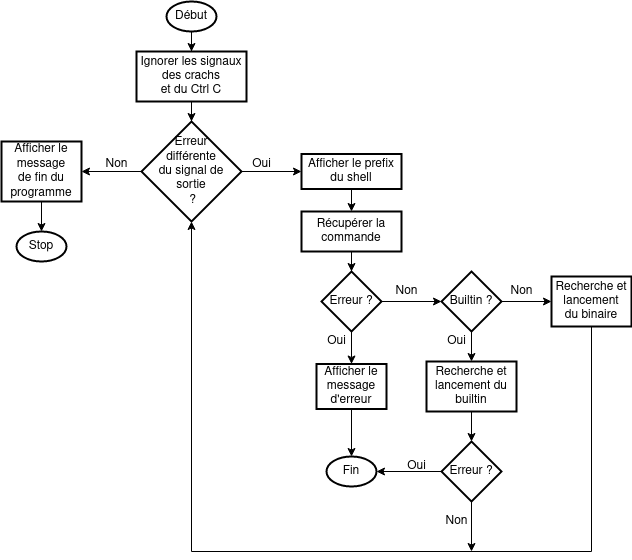

The diagram above was exported from draw.io. Its source (the exported page's mxGraphModel, read from the mxfile embedded in the PNG):
<mxGraphModel dx="1422" dy="737" grid="1" gridSize="10" guides="1" tooltips="1" connect="1" arrows="1" fold="1" page="1" pageScale="1" pageWidth="850" pageHeight="1100" math="0" shadow="0">
  <root>
    <mxCell id="0" />
    <mxCell id="1" parent="0" />
    <mxCell id="2IJ73BJoNDdU9lmOAk61-3" value="" style="edgeStyle=orthogonalEdgeStyle;rounded=0;orthogonalLoop=1;jettySize=auto;html=1;" parent="1" source="2IJ73BJoNDdU9lmOAk61-1" target="2IJ73BJoNDdU9lmOAk61-2" edge="1">
      <mxGeometry relative="1" as="geometry" />
    </mxCell>
    <mxCell id="2IJ73BJoNDdU9lmOAk61-1" value="Début" style="strokeWidth=2;html=1;shape=mxgraph.flowchart.start_1;whiteSpace=wrap;" parent="1" vertex="1">
      <mxGeometry x="305" y="40" width="50" height="30" as="geometry" />
    </mxCell>
    <mxCell id="2IJ73BJoNDdU9lmOAk61-6" value="" style="edgeStyle=orthogonalEdgeStyle;rounded=0;orthogonalLoop=1;jettySize=auto;html=1;" parent="1" source="2IJ73BJoNDdU9lmOAk61-2" target="2IJ73BJoNDdU9lmOAk61-5" edge="1">
      <mxGeometry relative="1" as="geometry" />
    </mxCell>
    <mxCell id="2IJ73BJoNDdU9lmOAk61-2" value="Ignorer les signaux&lt;br&gt;des crachs&lt;br&gt;et du Ctrl C" style="whiteSpace=wrap;html=1;strokeWidth=2;" parent="1" vertex="1">
      <mxGeometry x="275" y="90" width="110" height="50" as="geometry" />
    </mxCell>
    <mxCell id="2IJ73BJoNDdU9lmOAk61-8" value="" style="edgeStyle=orthogonalEdgeStyle;rounded=0;orthogonalLoop=1;jettySize=auto;html=1;" parent="1" source="2IJ73BJoNDdU9lmOAk61-5" target="2IJ73BJoNDdU9lmOAk61-7" edge="1">
      <mxGeometry relative="1" as="geometry" />
    </mxCell>
    <mxCell id="2IJ73BJoNDdU9lmOAk61-14" value="" style="edgeStyle=orthogonalEdgeStyle;rounded=0;orthogonalLoop=1;jettySize=auto;html=1;" parent="1" source="2IJ73BJoNDdU9lmOAk61-5" target="2IJ73BJoNDdU9lmOAk61-13" edge="1">
      <mxGeometry relative="1" as="geometry" />
    </mxCell>
    <mxCell id="2IJ73BJoNDdU9lmOAk61-5" value="&lt;div&gt;Erreur&lt;/div&gt;&lt;div&gt;différente&lt;/div&gt;&lt;div&gt;du signal de&lt;/div&gt;&lt;div&gt;sortie&lt;/div&gt;&amp;nbsp;?" style="rhombus;whiteSpace=wrap;html=1;strokeWidth=2;" parent="1" vertex="1">
      <mxGeometry x="280" y="160" width="100" height="100" as="geometry" />
    </mxCell>
    <mxCell id="2IJ73BJoNDdU9lmOAk61-10" value="" style="edgeStyle=orthogonalEdgeStyle;rounded=0;orthogonalLoop=1;jettySize=auto;html=1;" parent="1" source="2IJ73BJoNDdU9lmOAk61-7" target="2IJ73BJoNDdU9lmOAk61-9" edge="1">
      <mxGeometry relative="1" as="geometry" />
    </mxCell>
    <mxCell id="2IJ73BJoNDdU9lmOAk61-7" value="Afficher le prefix&lt;br&gt;du shell" style="whiteSpace=wrap;html=1;strokeWidth=2;" parent="1" vertex="1">
      <mxGeometry x="440" y="192.5" width="100" height="35" as="geometry" />
    </mxCell>
    <mxCell id="2IJ73BJoNDdU9lmOAk61-12" value="" style="edgeStyle=orthogonalEdgeStyle;rounded=0;orthogonalLoop=1;jettySize=auto;html=1;" parent="1" source="2IJ73BJoNDdU9lmOAk61-9" target="2IJ73BJoNDdU9lmOAk61-11" edge="1">
      <mxGeometry relative="1" as="geometry" />
    </mxCell>
    <mxCell id="2IJ73BJoNDdU9lmOAk61-9" value="&lt;div&gt;Récupérer la&lt;/div&gt;&lt;div&gt;commande&lt;br&gt;&lt;/div&gt;" style="whiteSpace=wrap;html=1;strokeWidth=2;" parent="1" vertex="1">
      <mxGeometry x="440" y="250" width="100" height="40" as="geometry" />
    </mxCell>
    <mxCell id="2IJ73BJoNDdU9lmOAk61-18" value="" style="edgeStyle=orthogonalEdgeStyle;rounded=0;orthogonalLoop=1;jettySize=auto;html=1;" parent="1" source="2IJ73BJoNDdU9lmOAk61-11" target="2IJ73BJoNDdU9lmOAk61-17" edge="1">
      <mxGeometry relative="1" as="geometry" />
    </mxCell>
    <mxCell id="2IJ73BJoNDdU9lmOAk61-32" value="" style="edgeStyle=orthogonalEdgeStyle;rounded=0;orthogonalLoop=1;jettySize=auto;html=1;" parent="1" source="2IJ73BJoNDdU9lmOAk61-11" target="2IJ73BJoNDdU9lmOAk61-31" edge="1">
      <mxGeometry relative="1" as="geometry" />
    </mxCell>
    <mxCell id="2IJ73BJoNDdU9lmOAk61-11" value="Erreur ?" style="rhombus;whiteSpace=wrap;html=1;strokeWidth=2;" parent="1" vertex="1">
      <mxGeometry x="460" y="310" width="60" height="60" as="geometry" />
    </mxCell>
    <mxCell id="2IJ73BJoNDdU9lmOAk61-16" value="" style="edgeStyle=orthogonalEdgeStyle;rounded=0;orthogonalLoop=1;jettySize=auto;html=1;" parent="1" source="2IJ73BJoNDdU9lmOAk61-13" target="2IJ73BJoNDdU9lmOAk61-15" edge="1">
      <mxGeometry relative="1" as="geometry" />
    </mxCell>
    <mxCell id="2IJ73BJoNDdU9lmOAk61-13" value="&lt;div&gt;Afficher le&lt;/div&gt;&lt;div&gt;message&lt;/div&gt;&lt;div&gt;de fin du&lt;/div&gt;&lt;div&gt;programme&lt;br&gt;&lt;/div&gt;" style="whiteSpace=wrap;html=1;strokeWidth=2;" parent="1" vertex="1">
      <mxGeometry x="140" y="180" width="80" height="60" as="geometry" />
    </mxCell>
    <mxCell id="2IJ73BJoNDdU9lmOAk61-15" value="Stop" style="ellipse;whiteSpace=wrap;html=1;strokeWidth=2;" parent="1" vertex="1">
      <mxGeometry x="155" y="270" width="50" height="30" as="geometry" />
    </mxCell>
    <mxCell id="2IJ73BJoNDdU9lmOAk61-20" value="" style="edgeStyle=orthogonalEdgeStyle;rounded=0;orthogonalLoop=1;jettySize=auto;html=1;" parent="1" source="2IJ73BJoNDdU9lmOAk61-17" target="2IJ73BJoNDdU9lmOAk61-19" edge="1">
      <mxGeometry relative="1" as="geometry" />
    </mxCell>
    <mxCell id="2IJ73BJoNDdU9lmOAk61-22" value="" style="edgeStyle=orthogonalEdgeStyle;rounded=0;orthogonalLoop=1;jettySize=auto;html=1;" parent="1" source="2IJ73BJoNDdU9lmOAk61-17" target="2IJ73BJoNDdU9lmOAk61-21" edge="1">
      <mxGeometry relative="1" as="geometry" />
    </mxCell>
    <mxCell id="2IJ73BJoNDdU9lmOAk61-17" value="Builtin ?" style="rhombus;whiteSpace=wrap;html=1;strokeWidth=2;" parent="1" vertex="1">
      <mxGeometry x="580" y="310" width="60" height="60" as="geometry" />
    </mxCell>
    <mxCell id="2IJ73BJoNDdU9lmOAk61-26" value="" style="edgeStyle=orthogonalEdgeStyle;rounded=0;orthogonalLoop=1;jettySize=auto;html=1;" parent="1" source="2IJ73BJoNDdU9lmOAk61-19" target="2IJ73BJoNDdU9lmOAk61-25" edge="1">
      <mxGeometry relative="1" as="geometry" />
    </mxCell>
    <mxCell id="2IJ73BJoNDdU9lmOAk61-19" value="&lt;div&gt;Recherche et&lt;/div&gt;&lt;div&gt;lancement du&lt;/div&gt;&lt;div&gt;builtin&lt;br&gt;&lt;/div&gt;" style="whiteSpace=wrap;html=1;strokeWidth=2;" parent="1" vertex="1">
      <mxGeometry x="565" y="400" width="90" height="50" as="geometry" />
    </mxCell>
    <mxCell id="2IJ73BJoNDdU9lmOAk61-35" style="edgeStyle=orthogonalEdgeStyle;rounded=0;orthogonalLoop=1;jettySize=auto;html=1;exitX=0.5;exitY=1;exitDx=0;exitDy=0;entryX=0.5;entryY=1;entryDx=0;entryDy=0;" parent="1" source="2IJ73BJoNDdU9lmOAk61-21" target="2IJ73BJoNDdU9lmOAk61-5" edge="1">
      <mxGeometry relative="1" as="geometry">
        <Array as="points">
          <mxPoint x="730" y="590" />
          <mxPoint x="330" y="590" />
        </Array>
      </mxGeometry>
    </mxCell>
    <mxCell id="2IJ73BJoNDdU9lmOAk61-21" value="&lt;div&gt;Recherche et&lt;/div&gt;&lt;div&gt;lancement&lt;/div&gt;&lt;div&gt;du binaire&lt;br&gt;&lt;/div&gt;" style="whiteSpace=wrap;html=1;strokeWidth=2;" parent="1" vertex="1">
      <mxGeometry x="690" y="315" width="80" height="50" as="geometry" />
    </mxCell>
    <mxCell id="2IJ73BJoNDdU9lmOAk61-30" style="edgeStyle=orthogonalEdgeStyle;rounded=0;orthogonalLoop=1;jettySize=auto;html=1;exitX=0.5;exitY=1;exitDx=0;exitDy=0;" parent="1" source="2IJ73BJoNDdU9lmOAk61-25" edge="1">
      <mxGeometry relative="1" as="geometry">
        <mxPoint x="610" y="590" as="targetPoint" />
      </mxGeometry>
    </mxCell>
    <mxCell id="2IJ73BJoNDdU9lmOAk61-36" style="edgeStyle=orthogonalEdgeStyle;rounded=0;orthogonalLoop=1;jettySize=auto;html=1;exitX=0;exitY=0.5;exitDx=0;exitDy=0;entryX=1;entryY=0.5;entryDx=0;entryDy=0;" parent="1" source="2IJ73BJoNDdU9lmOAk61-25" target="2IJ73BJoNDdU9lmOAk61-33" edge="1">
      <mxGeometry relative="1" as="geometry" />
    </mxCell>
    <mxCell id="2IJ73BJoNDdU9lmOAk61-25" value="Erreur ?" style="rhombus;whiteSpace=wrap;html=1;strokeWidth=2;" parent="1" vertex="1">
      <mxGeometry x="580" y="480" width="60" height="60" as="geometry" />
    </mxCell>
    <mxCell id="2IJ73BJoNDdU9lmOAk61-34" value="" style="edgeStyle=orthogonalEdgeStyle;rounded=0;orthogonalLoop=1;jettySize=auto;html=1;" parent="1" source="2IJ73BJoNDdU9lmOAk61-31" target="2IJ73BJoNDdU9lmOAk61-33" edge="1">
      <mxGeometry relative="1" as="geometry" />
    </mxCell>
    <mxCell id="2IJ73BJoNDdU9lmOAk61-31" value="&lt;div&gt;Afficher le&lt;/div&gt;&lt;div&gt;message&lt;/div&gt;&lt;div&gt;d'erreur&lt;br&gt;&lt;/div&gt;" style="whiteSpace=wrap;html=1;strokeWidth=2;" parent="1" vertex="1">
      <mxGeometry x="455" y="402.5" width="70" height="45" as="geometry" />
    </mxCell>
    <mxCell id="2IJ73BJoNDdU9lmOAk61-33" value="Fin" style="ellipse;whiteSpace=wrap;html=1;strokeWidth=2;" parent="1" vertex="1">
      <mxGeometry x="465" y="495" width="50" height="30" as="geometry" />
    </mxCell>
    <mxCell id="2IJ73BJoNDdU9lmOAk61-37" value="Oui" style="text;html=1;align=center;verticalAlign=middle;resizable=0;points=[];autosize=1;" parent="1" vertex="1">
      <mxGeometry x="385" y="192.5" width="30" height="20" as="geometry" />
    </mxCell>
    <mxCell id="2IJ73BJoNDdU9lmOAk61-39" value="Oui" style="text;html=1;align=center;verticalAlign=middle;resizable=0;points=[];autosize=1;" parent="1" vertex="1">
      <mxGeometry x="460" y="370" width="30" height="20" as="geometry" />
    </mxCell>
    <mxCell id="2IJ73BJoNDdU9lmOAk61-40" value="Oui" style="text;html=1;align=center;verticalAlign=middle;resizable=0;points=[];autosize=1;" parent="1" vertex="1">
      <mxGeometry x="580" y="370" width="30" height="20" as="geometry" />
    </mxCell>
    <mxCell id="2IJ73BJoNDdU9lmOAk61-41" value="Oui" style="text;html=1;align=center;verticalAlign=middle;resizable=0;points=[];autosize=1;" parent="1" vertex="1">
      <mxGeometry x="540" y="495" width="30" height="20" as="geometry" />
    </mxCell>
    <mxCell id="2IJ73BJoNDdU9lmOAk61-44" value="Non" style="text;html=1;align=center;verticalAlign=middle;resizable=0;points=[];autosize=1;" parent="1" vertex="1">
      <mxGeometry x="235" y="192.5" width="40" height="20" as="geometry" />
    </mxCell>
    <mxCell id="2IJ73BJoNDdU9lmOAk61-46" value="Non" style="text;html=1;align=center;verticalAlign=middle;resizable=0;points=[];autosize=1;" parent="1" vertex="1">
      <mxGeometry x="525" y="320" width="40" height="20" as="geometry" />
    </mxCell>
    <mxCell id="2IJ73BJoNDdU9lmOAk61-47" value="Non" style="text;html=1;align=center;verticalAlign=middle;resizable=0;points=[];autosize=1;" parent="1" vertex="1">
      <mxGeometry x="640" y="320" width="40" height="20" as="geometry" />
    </mxCell>
    <mxCell id="2IJ73BJoNDdU9lmOAk61-48" value="Non" style="text;html=1;align=center;verticalAlign=middle;resizable=0;points=[];autosize=1;" parent="1" vertex="1">
      <mxGeometry x="575" y="550" width="40" height="20" as="geometry" />
    </mxCell>
  </root>
</mxGraphModel>